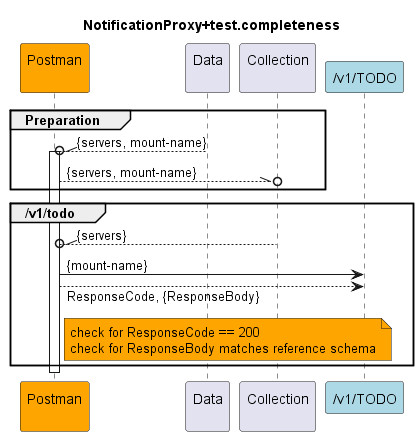

The diagram above was rendered by PlantUML. Its source (embedded in the PNG):
@startuml NotificationProxy+diagram.completeness
skinparam responseMessageBelowArrow true

title
NotificationProxy+test.completeness
end title

participant "Postman\n" as Postman #Orange 
participant "Data\n" as Data
participant "Collection\n" as Collection

participant "/v1/TODO" as foo #LightBlue


group Preparation
  Data --\\o Postman : {servers, mount-name}
  activate Postman
  Postman --\\o Collection : {servers, mount-name}
end

group /v1/todo 
  Collection --\\o Postman: {servers}
  Postman -> foo: {mount-name}
  foo <-- Postman: ResponseCode, {ResponseBody}
  note right Postman #Orange
    check for ResponseCode == 200
    check for ResponseBody matches reference schema
  end note
end

deactivate Postman

@enduml